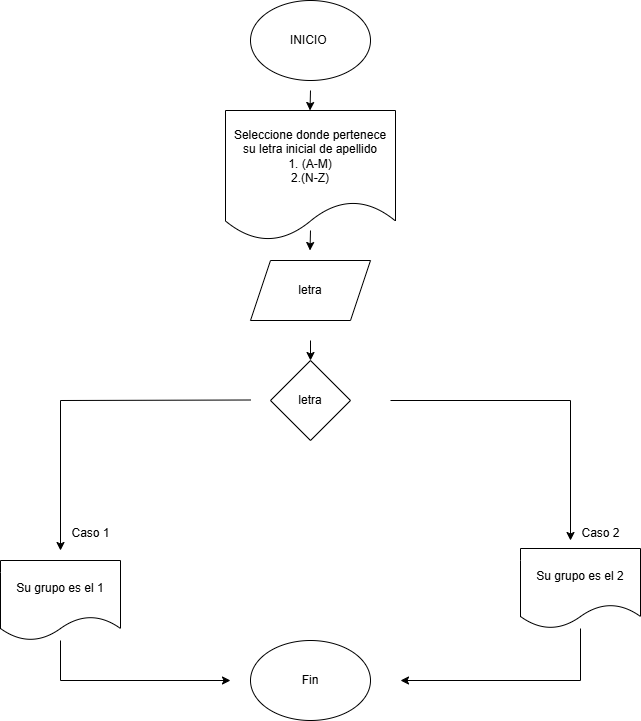

The diagram above was exported from draw.io. Its source (the exported page's mxGraphModel, read from the mxfile embedded in the PNG):
<mxGraphModel dx="941" dy="539" grid="1" gridSize="10" guides="1" tooltips="1" connect="1" arrows="1" fold="1" page="1" pageScale="1" pageWidth="850" pageHeight="1100" math="0" shadow="0">
  <root>
    <mxCell id="0" />
    <mxCell id="1" parent="0" />
    <mxCell id="auYMtC8Dvx6WoGvT6xT6-1" value="INICIO&amp;nbsp;" style="ellipse;whiteSpace=wrap;html=1;" vertex="1" parent="1">
      <mxGeometry x="350" y="10" width="120" height="80" as="geometry" />
    </mxCell>
    <mxCell id="auYMtC8Dvx6WoGvT6xT6-2" value="" style="endArrow=classic;html=1;rounded=0;" edge="1" parent="1">
      <mxGeometry width="50" height="50" relative="1" as="geometry">
        <mxPoint x="410" y="100" as="sourcePoint" />
        <mxPoint x="409.5" y="120" as="targetPoint" />
      </mxGeometry>
    </mxCell>
    <mxCell id="auYMtC8Dvx6WoGvT6xT6-3" value="Seleccione donde pertenece su letra inicial de apellido&lt;div&gt;1. (A-M)&lt;/div&gt;&lt;div&gt;2.(N-Z)&lt;/div&gt;" style="shape=document;whiteSpace=wrap;html=1;boundedLbl=1;" vertex="1" parent="1">
      <mxGeometry x="325" y="120" width="170" height="130" as="geometry" />
    </mxCell>
    <mxCell id="auYMtC8Dvx6WoGvT6xT6-4" value="letra" style="shape=parallelogram;perimeter=parallelogramPerimeter;whiteSpace=wrap;html=1;fixedSize=1;" vertex="1" parent="1">
      <mxGeometry x="350" y="270" width="120" height="60" as="geometry" />
    </mxCell>
    <mxCell id="auYMtC8Dvx6WoGvT6xT6-6" value="" style="endArrow=classic;html=1;rounded=0;" edge="1" parent="1">
      <mxGeometry width="50" height="50" relative="1" as="geometry">
        <mxPoint x="410" y="240" as="sourcePoint" />
        <mxPoint x="409.5" y="260" as="targetPoint" />
      </mxGeometry>
    </mxCell>
    <mxCell id="auYMtC8Dvx6WoGvT6xT6-7" value="" style="endArrow=classic;html=1;rounded=0;" edge="1" parent="1" target="auYMtC8Dvx6WoGvT6xT6-8">
      <mxGeometry width="50" height="50" relative="1" as="geometry">
        <mxPoint x="410" y="350" as="sourcePoint" />
        <mxPoint x="409.5" y="370" as="targetPoint" />
      </mxGeometry>
    </mxCell>
    <mxCell id="auYMtC8Dvx6WoGvT6xT6-8" value="letra" style="rhombus;whiteSpace=wrap;html=1;" vertex="1" parent="1">
      <mxGeometry x="370" y="370" width="80" height="80" as="geometry" />
    </mxCell>
    <mxCell id="auYMtC8Dvx6WoGvT6xT6-9" value="" style="endArrow=classic;html=1;rounded=0;" edge="1" parent="1">
      <mxGeometry width="50" height="50" relative="1" as="geometry">
        <mxPoint x="350" y="409.5" as="sourcePoint" />
        <mxPoint x="160" y="560" as="targetPoint" />
        <Array as="points">
          <mxPoint x="160" y="410" />
        </Array>
      </mxGeometry>
    </mxCell>
    <mxCell id="auYMtC8Dvx6WoGvT6xT6-10" value="Caso 1" style="text;html=1;align=center;verticalAlign=middle;resizable=0;points=[];autosize=1;strokeColor=none;fillColor=none;" vertex="1" parent="1">
      <mxGeometry x="160" y="528" width="60" height="30" as="geometry" />
    </mxCell>
    <mxCell id="auYMtC8Dvx6WoGvT6xT6-11" value="Su grupo es el 1" style="shape=document;whiteSpace=wrap;html=1;boundedLbl=1;" vertex="1" parent="1">
      <mxGeometry x="100" y="570" width="120" height="80" as="geometry" />
    </mxCell>
    <mxCell id="auYMtC8Dvx6WoGvT6xT6-13" value="" style="endArrow=classic;html=1;rounded=0;" edge="1" parent="1">
      <mxGeometry width="50" height="50" relative="1" as="geometry">
        <mxPoint x="490" y="410" as="sourcePoint" />
        <mxPoint x="670" y="550" as="targetPoint" />
        <Array as="points">
          <mxPoint x="670" y="410" />
        </Array>
      </mxGeometry>
    </mxCell>
    <mxCell id="auYMtC8Dvx6WoGvT6xT6-14" value="Su grupo es el 2" style="shape=document;whiteSpace=wrap;html=1;boundedLbl=1;" vertex="1" parent="1">
      <mxGeometry x="620" y="558" width="120" height="80" as="geometry" />
    </mxCell>
    <mxCell id="auYMtC8Dvx6WoGvT6xT6-15" value="Caso 2" style="text;html=1;align=center;verticalAlign=middle;resizable=0;points=[];autosize=1;strokeColor=none;fillColor=none;" vertex="1" parent="1">
      <mxGeometry x="670" y="528" width="60" height="30" as="geometry" />
    </mxCell>
    <mxCell id="auYMtC8Dvx6WoGvT6xT6-16" value="Fin" style="ellipse;whiteSpace=wrap;html=1;" vertex="1" parent="1">
      <mxGeometry x="350" y="650" width="120" height="80" as="geometry" />
    </mxCell>
    <mxCell id="auYMtC8Dvx6WoGvT6xT6-17" value="" style="endArrow=classic;html=1;rounded=0;" edge="1" parent="1" source="auYMtC8Dvx6WoGvT6xT6-14">
      <mxGeometry width="50" height="50" relative="1" as="geometry">
        <mxPoint x="700" y="690" as="sourcePoint" />
        <mxPoint x="500" y="690" as="targetPoint" />
        <Array as="points">
          <mxPoint x="680" y="690" />
        </Array>
      </mxGeometry>
    </mxCell>
    <mxCell id="auYMtC8Dvx6WoGvT6xT6-19" value="" style="endArrow=classic;html=1;rounded=0;" edge="1" parent="1" source="auYMtC8Dvx6WoGvT6xT6-11">
      <mxGeometry width="50" height="50" relative="1" as="geometry">
        <mxPoint x="160" y="690" as="sourcePoint" />
        <mxPoint x="330" y="690" as="targetPoint" />
        <Array as="points">
          <mxPoint x="160" y="690" />
        </Array>
      </mxGeometry>
    </mxCell>
  </root>
</mxGraphModel>